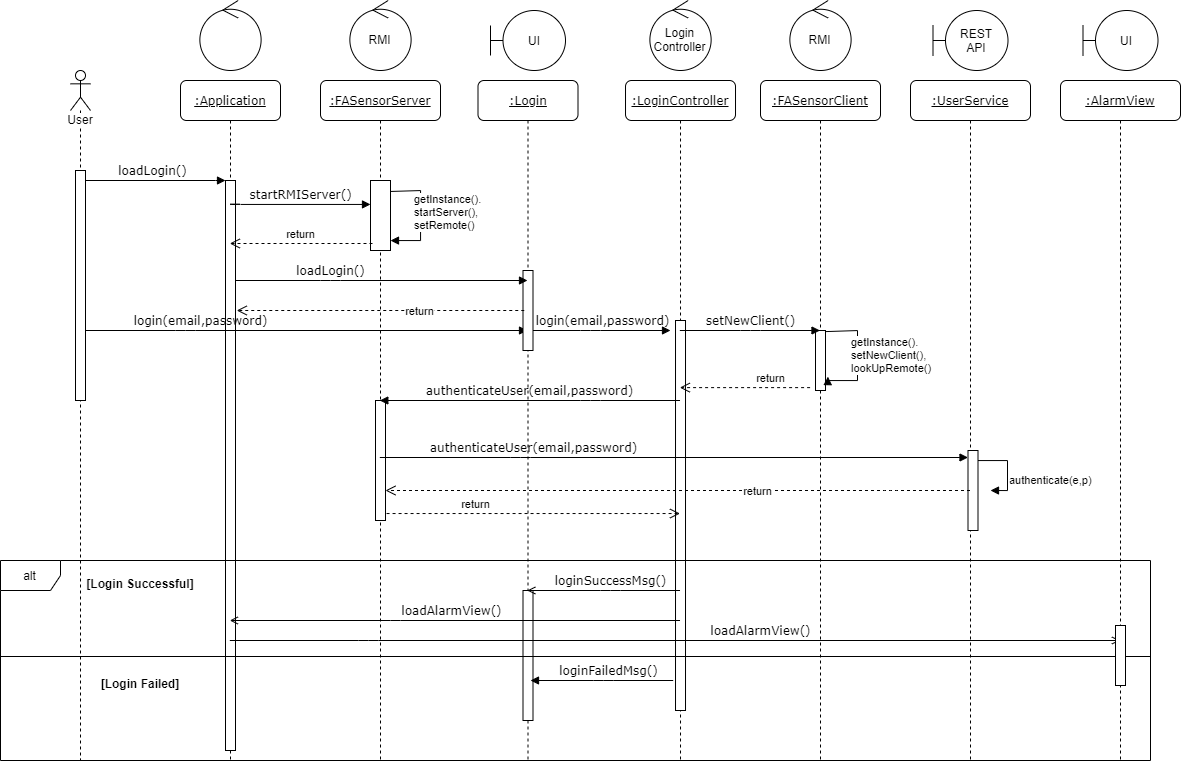

The diagram above was exported from draw.io. Its source (the exported page's mxGraphModel, read from the mxfile embedded in the PNG):
<mxGraphModel dx="1021" dy="509" grid="1" gridSize="10" guides="1" tooltips="1" connect="1" arrows="1" fold="1" page="1" pageScale="1" pageWidth="1100" pageHeight="850" background="#ffffff" math="0" shadow="0">
  <root>
    <mxCell id="0" />
    <mxCell id="1" parent="0" />
    <mxCell id="7baba1c4bc27f4b0-2" value="&lt;u&gt;:Application&lt;/u&gt;" style="shape=umlLifeline;perimeter=lifelinePerimeter;whiteSpace=wrap;html=1;container=1;collapsible=0;recursiveResize=0;outlineConnect=0;rounded=1;shadow=0;comic=0;labelBackgroundColor=none;strokeWidth=1;fontFamily=Verdana;fontSize=12;align=center;" parent="1" vertex="1">
      <mxGeometry x="240" y="80" width="100" height="680" as="geometry" />
    </mxCell>
    <mxCell id="7baba1c4bc27f4b0-10" value="" style="html=1;points=[];perimeter=orthogonalPerimeter;rounded=0;shadow=0;comic=0;labelBackgroundColor=none;strokeWidth=1;fontFamily=Verdana;fontSize=12;align=center;" parent="7baba1c4bc27f4b0-2" vertex="1">
      <mxGeometry x="45" y="100" width="10" height="570" as="geometry" />
    </mxCell>
    <mxCell id="7baba1c4bc27f4b0-11" value="loadLogin()" style="html=1;verticalAlign=bottom;endArrow=block;entryX=0;entryY=0;labelBackgroundColor=none;fontFamily=Verdana;fontSize=12;edgeStyle=elbowEdgeStyle;elbow=vertical;" parent="1" source="Z2OwX2jnJU-yLkayu0NB-1" target="7baba1c4bc27f4b0-10" edge="1">
      <mxGeometry relative="1" as="geometry">
        <mxPoint x="155" y="180" as="sourcePoint" />
        <Array as="points">
          <mxPoint x="230" y="180" />
        </Array>
      </mxGeometry>
    </mxCell>
    <mxCell id="Z2OwX2jnJU-yLkayu0NB-1" value="User" style="shape=umlLifeline;participant=umlActor;perimeter=lifelinePerimeter;whiteSpace=wrap;html=1;container=1;collapsible=0;recursiveResize=0;verticalAlign=top;spacingTop=36;labelBackgroundColor=#ffffff;outlineConnect=0;" vertex="1" parent="1">
      <mxGeometry x="130" y="70" width="20" height="690" as="geometry" />
    </mxCell>
    <mxCell id="Z2OwX2jnJU-yLkayu0NB-2" value="" style="html=1;points=[];perimeter=orthogonalPerimeter;rounded=0;shadow=0;comic=0;labelBackgroundColor=none;strokeWidth=1;fontFamily=Verdana;fontSize=12;align=center;" vertex="1" parent="Z2OwX2jnJU-yLkayu0NB-1">
      <mxGeometry x="5" y="100" width="10" height="230" as="geometry" />
    </mxCell>
    <mxCell id="Z2OwX2jnJU-yLkayu0NB-4" value="login(email,password)" style="html=1;verticalAlign=bottom;endArrow=block;labelBackgroundColor=none;fontFamily=Verdana;fontSize=12;edgeStyle=elbowEdgeStyle;elbow=vertical;" edge="1" parent="1" source="Z2OwX2jnJU-yLkayu0NB-2" target="Z2OwX2jnJU-yLkayu0NB-6">
      <mxGeometry x="-0.4796" relative="1" as="geometry">
        <mxPoint x="150" y="330" as="sourcePoint" />
        <mxPoint x="285" y="330" as="targetPoint" />
        <Array as="points">
          <mxPoint x="245" y="330" />
          <mxPoint x="302.75" y="320" />
        </Array>
        <mxPoint as="offset" />
      </mxGeometry>
    </mxCell>
    <mxCell id="Z2OwX2jnJU-yLkayu0NB-6" value="&lt;u&gt;:Login&lt;/u&gt;" style="shape=umlLifeline;perimeter=lifelinePerimeter;whiteSpace=wrap;html=1;container=1;collapsible=0;recursiveResize=0;outlineConnect=0;rounded=1;shadow=0;comic=0;labelBackgroundColor=none;strokeWidth=1;fontFamily=Verdana;fontSize=12;align=center;" vertex="1" parent="1">
      <mxGeometry x="537.5" y="80" width="100" height="680" as="geometry" />
    </mxCell>
    <mxCell id="Z2OwX2jnJU-yLkayu0NB-7" value="" style="html=1;points=[];perimeter=orthogonalPerimeter;rounded=0;shadow=0;comic=0;labelBackgroundColor=none;strokeWidth=1;fontFamily=Verdana;fontSize=12;align=center;" vertex="1" parent="Z2OwX2jnJU-yLkayu0NB-6">
      <mxGeometry x="45" y="190" width="10" height="80" as="geometry" />
    </mxCell>
    <mxCell id="Z2OwX2jnJU-yLkayu0NB-49" value="" style="html=1;points=[];perimeter=orthogonalPerimeter;rounded=0;shadow=0;comic=0;labelBackgroundColor=none;strokeWidth=1;fontFamily=Verdana;fontSize=12;align=center;" vertex="1" parent="Z2OwX2jnJU-yLkayu0NB-6">
      <mxGeometry x="45" y="510" width="10" height="130" as="geometry" />
    </mxCell>
    <mxCell id="Z2OwX2jnJU-yLkayu0NB-8" value="UI" style="shape=umlBoundary;whiteSpace=wrap;html=1;" vertex="1" parent="1">
      <mxGeometry x="550" y="10" width="75" height="60" as="geometry" />
    </mxCell>
    <mxCell id="Z2OwX2jnJU-yLkayu0NB-10" value="&lt;u&gt;:&lt;/u&gt;&lt;u&gt;FASensorServer&lt;/u&gt;" style="shape=umlLifeline;perimeter=lifelinePerimeter;whiteSpace=wrap;html=1;container=1;collapsible=0;recursiveResize=0;outlineConnect=0;rounded=1;shadow=0;comic=0;labelBackgroundColor=none;strokeWidth=1;fontFamily=Verdana;fontSize=12;align=center;" vertex="1" parent="1">
      <mxGeometry x="380" y="80" width="120" height="680" as="geometry" />
    </mxCell>
    <mxCell id="Z2OwX2jnJU-yLkayu0NB-14" value="getInstance().&lt;br&gt;startServer(),&lt;br&gt;setRemote()" style="edgeStyle=orthogonalEdgeStyle;html=1;align=left;spacingLeft=2;endArrow=block;rounded=0;exitX=1.3;exitY=0.058;exitDx=0;exitDy=0;exitPerimeter=0;" edge="1" target="Z2OwX2jnJU-yLkayu0NB-13" parent="Z2OwX2jnJU-yLkayu0NB-10">
      <mxGeometry x="-0.0273" y="-10" relative="1" as="geometry">
        <mxPoint x="68" y="111.01999999999998" as="sourcePoint" />
        <Array as="points">
          <mxPoint x="100" y="110" />
          <mxPoint x="100" y="160" />
        </Array>
        <mxPoint x="190" y="272" as="targetPoint" />
        <mxPoint as="offset" />
      </mxGeometry>
    </mxCell>
    <mxCell id="Z2OwX2jnJU-yLkayu0NB-35" value="" style="html=1;points=[];perimeter=orthogonalPerimeter;" vertex="1" parent="Z2OwX2jnJU-yLkayu0NB-10">
      <mxGeometry x="55" y="320" width="10" height="120" as="geometry" />
    </mxCell>
    <mxCell id="Z2OwX2jnJU-yLkayu0NB-13" value="" style="html=1;points=[];perimeter=orthogonalPerimeter;" vertex="1" parent="1">
      <mxGeometry x="430" y="180" width="20" height="70" as="geometry" />
    </mxCell>
    <mxCell id="Z2OwX2jnJU-yLkayu0NB-15" value="startRMIServer()" style="html=1;verticalAlign=bottom;endArrow=block;labelBackgroundColor=none;fontFamily=Verdana;fontSize=12;edgeStyle=elbowEdgeStyle;elbow=vertical;exitX=0.5;exitY=0.043;exitDx=0;exitDy=0;exitPerimeter=0;" edge="1" parent="1" source="7baba1c4bc27f4b0-10" target="Z2OwX2jnJU-yLkayu0NB-13">
      <mxGeometry x="0.0008" relative="1" as="geometry">
        <mxPoint x="290" y="189.89" as="sourcePoint" />
        <mxPoint x="559.5" y="190" as="targetPoint" />
        <Array as="points" />
        <mxPoint as="offset" />
      </mxGeometry>
    </mxCell>
    <mxCell id="Z2OwX2jnJU-yLkayu0NB-16" value="return" style="html=1;verticalAlign=bottom;endArrow=open;dashed=1;endSize=8;exitX=0.1;exitY=0.9;exitDx=0;exitDy=0;exitPerimeter=0;" edge="1" parent="1" source="Z2OwX2jnJU-yLkayu0NB-13" target="7baba1c4bc27f4b0-2">
      <mxGeometry relative="1" as="geometry">
        <mxPoint x="361.25" y="300" as="sourcePoint" />
        <mxPoint x="218.75" y="300" as="targetPoint" />
        <Array as="points" />
      </mxGeometry>
    </mxCell>
    <mxCell id="Z2OwX2jnJU-yLkayu0NB-17" value="loadLogin()" style="html=1;verticalAlign=bottom;endArrow=block;labelBackgroundColor=none;fontFamily=Verdana;fontSize=12;edgeStyle=elbowEdgeStyle;elbow=vertical;" edge="1" parent="1" target="Z2OwX2jnJU-yLkayu0NB-6">
      <mxGeometry x="-0.3493" relative="1" as="geometry">
        <mxPoint x="295" y="280" as="sourcePoint" />
        <mxPoint x="430" y="280" as="targetPoint" />
        <Array as="points">
          <mxPoint x="390" y="280" />
          <mxPoint x="447.75" y="270" />
        </Array>
        <mxPoint as="offset" />
      </mxGeometry>
    </mxCell>
    <mxCell id="Z2OwX2jnJU-yLkayu0NB-19" value="&lt;u&gt;:LoginController&lt;/u&gt;" style="shape=umlLifeline;perimeter=lifelinePerimeter;whiteSpace=wrap;html=1;container=1;collapsible=0;recursiveResize=0;outlineConnect=0;rounded=1;shadow=0;comic=0;labelBackgroundColor=none;strokeWidth=1;fontFamily=Verdana;fontSize=12;align=center;" vertex="1" parent="1">
      <mxGeometry x="685.01" y="80" width="110" height="680" as="geometry" />
    </mxCell>
    <mxCell id="Z2OwX2jnJU-yLkayu0NB-20" value="" style="html=1;points=[];perimeter=orthogonalPerimeter;rounded=0;shadow=0;comic=0;labelBackgroundColor=none;strokeWidth=1;fontFamily=Verdana;fontSize=12;align=center;" vertex="1" parent="Z2OwX2jnJU-yLkayu0NB-19">
      <mxGeometry x="50" y="240" width="10" height="390" as="geometry" />
    </mxCell>
    <mxCell id="Z2OwX2jnJU-yLkayu0NB-22" value="Login&lt;br&gt;Controller" style="ellipse;shape=umlControl;whiteSpace=wrap;html=1;" vertex="1" parent="1">
      <mxGeometry x="709.38" width="61.25" height="70" as="geometry" />
    </mxCell>
    <mxCell id="Z2OwX2jnJU-yLkayu0NB-23" value="login(email,password)" style="html=1;verticalAlign=bottom;endArrow=block;labelBackgroundColor=none;fontFamily=Verdana;fontSize=12;edgeStyle=elbowEdgeStyle;elbow=vertical;" edge="1" parent="1" source="Z2OwX2jnJU-yLkayu0NB-7">
      <mxGeometry x="-0.0146" relative="1" as="geometry">
        <mxPoint x="155" y="340" as="sourcePoint" />
        <mxPoint x="730" y="330" as="targetPoint" />
        <Array as="points">
          <mxPoint x="650" y="330" />
          <mxPoint x="630" y="360" />
          <mxPoint x="312.75" y="330" />
        </Array>
        <mxPoint x="1" as="offset" />
      </mxGeometry>
    </mxCell>
    <mxCell id="Z2OwX2jnJU-yLkayu0NB-24" value="return" style="html=1;verticalAlign=bottom;endArrow=open;dashed=1;endSize=8;" edge="1" parent="1">
      <mxGeometry x="-0.2721" y="10" relative="1" as="geometry">
        <mxPoint x="583.75" y="310" as="sourcePoint" />
        <mxPoint x="296.25" y="310" as="targetPoint" />
        <Array as="points" />
        <mxPoint as="offset" />
      </mxGeometry>
    </mxCell>
    <mxCell id="Z2OwX2jnJU-yLkayu0NB-26" value="&lt;u&gt;:FASensorClient&lt;br&gt;&lt;/u&gt;" style="shape=umlLifeline;perimeter=lifelinePerimeter;whiteSpace=wrap;html=1;container=1;collapsible=0;recursiveResize=0;outlineConnect=0;rounded=1;shadow=0;comic=0;labelBackgroundColor=none;strokeWidth=1;fontFamily=Verdana;fontSize=12;align=center;" vertex="1" parent="1">
      <mxGeometry x="820" y="80" width="120" height="680" as="geometry" />
    </mxCell>
    <mxCell id="Z2OwX2jnJU-yLkayu0NB-30" value="" style="html=1;points=[];perimeter=orthogonalPerimeter;rounded=0;shadow=0;comic=0;labelBackgroundColor=none;strokeWidth=1;fontFamily=Verdana;fontSize=12;align=center;" vertex="1" parent="Z2OwX2jnJU-yLkayu0NB-26">
      <mxGeometry x="55" y="250" width="10" height="60" as="geometry" />
    </mxCell>
    <mxCell id="Z2OwX2jnJU-yLkayu0NB-29" value="setNewClient()" style="html=1;verticalAlign=bottom;endArrow=block;labelBackgroundColor=none;fontFamily=Verdana;fontSize=12;edgeStyle=elbowEdgeStyle;elbow=vertical;" edge="1" parent="1" source="Z2OwX2jnJU-yLkayu0NB-19" target="Z2OwX2jnJU-yLkayu0NB-26">
      <mxGeometry x="0.0071" relative="1" as="geometry">
        <mxPoint x="795.01" y="340" as="sourcePoint" />
        <mxPoint x="850" y="340" as="targetPoint" />
        <Array as="points">
          <mxPoint x="810" y="330" />
          <mxPoint x="832.51" y="370" />
          <mxPoint x="515.26" y="340" />
        </Array>
        <mxPoint as="offset" />
      </mxGeometry>
    </mxCell>
    <mxCell id="Z2OwX2jnJU-yLkayu0NB-33" value="getInstance().&lt;br&gt;setNewClient(),&lt;br&gt;lookUpRemote()" style="edgeStyle=orthogonalEdgeStyle;html=1;align=left;spacingLeft=2;endArrow=block;rounded=0;exitX=1.3;exitY=0.058;exitDx=0;exitDy=0;exitPerimeter=0;" edge="1" parent="1">
      <mxGeometry x="-0.0273" y="-10" relative="1" as="geometry">
        <mxPoint x="885.4399999999998" y="331.08" as="sourcePoint" />
        <Array as="points">
          <mxPoint x="917" y="330" />
          <mxPoint x="917" y="380" />
          <mxPoint x="887" y="380" />
        </Array>
        <mxPoint x="887.44" y="376.1188235294118" as="targetPoint" />
        <mxPoint as="offset" />
      </mxGeometry>
    </mxCell>
    <mxCell id="Z2OwX2jnJU-yLkayu0NB-34" value="return" style="html=1;verticalAlign=bottom;endArrow=open;dashed=1;endSize=8;exitX=-0.541;exitY=0.952;exitDx=0;exitDy=0;exitPerimeter=0;" edge="1" parent="1" source="Z2OwX2jnJU-yLkayu0NB-30" target="Z2OwX2jnJU-yLkayu0NB-19">
      <mxGeometry x="-0.3921" relative="1" as="geometry">
        <mxPoint x="870" y="390" as="sourcePoint" />
        <mxPoint x="770.63" y="389.9999999999999" as="targetPoint" />
        <Array as="points" />
        <mxPoint as="offset" />
      </mxGeometry>
    </mxCell>
    <mxCell id="Z2OwX2jnJU-yLkayu0NB-37" value="authenticateUser(email,password)" style="html=1;verticalAlign=bottom;endArrow=block;labelBackgroundColor=none;fontFamily=Verdana;fontSize=12;edgeStyle=elbowEdgeStyle;elbow=vertical;" edge="1" parent="1" source="Z2OwX2jnJU-yLkayu0NB-19" target="Z2OwX2jnJU-yLkayu0NB-10">
      <mxGeometry x="0.0071" relative="1" as="geometry">
        <mxPoint x="517.4135294117649" y="460" as="sourcePoint" />
        <mxPoint x="517" y="570" as="targetPoint" />
        <Array as="points">
          <mxPoint x="650" y="400" />
          <mxPoint x="588.08" y="460" />
          <mxPoint x="610.59" y="500" />
          <mxPoint x="293.34000000000003" y="470" />
        </Array>
        <mxPoint as="offset" />
      </mxGeometry>
    </mxCell>
    <mxCell id="Z2OwX2jnJU-yLkayu0NB-40" value="&lt;u&gt;:UserService&lt;br&gt;&lt;/u&gt;" style="shape=umlLifeline;perimeter=lifelinePerimeter;whiteSpace=wrap;html=1;container=1;collapsible=0;recursiveResize=0;outlineConnect=0;rounded=1;shadow=0;comic=0;labelBackgroundColor=none;strokeWidth=1;fontFamily=Verdana;fontSize=12;align=center;" vertex="1" parent="1">
      <mxGeometry x="970" y="80" width="120" height="680" as="geometry" />
    </mxCell>
    <mxCell id="Z2OwX2jnJU-yLkayu0NB-66" value="" style="html=1;points=[];perimeter=orthogonalPerimeter;" vertex="1" parent="Z2OwX2jnJU-yLkayu0NB-40">
      <mxGeometry x="57.5" y="370" width="10" height="80" as="geometry" />
    </mxCell>
    <mxCell id="Z2OwX2jnJU-yLkayu0NB-67" value="authenticate(e,p)" style="edgeStyle=orthogonalEdgeStyle;html=1;align=left;spacingLeft=2;endArrow=block;rounded=0;" edge="1" parent="Z2OwX2jnJU-yLkayu0NB-40" source="Z2OwX2jnJU-yLkayu0NB-66">
      <mxGeometry x="-0.5268" y="-10" relative="1" as="geometry">
        <mxPoint x="132.5" y="370" as="sourcePoint" />
        <Array as="points">
          <mxPoint x="97" y="380" />
          <mxPoint x="97" y="410" />
        </Array>
        <mxPoint x="80" y="410" as="targetPoint" />
        <mxPoint x="10" y="10" as="offset" />
      </mxGeometry>
    </mxCell>
    <mxCell id="Z2OwX2jnJU-yLkayu0NB-42" value="REST&lt;br&gt;API" style="shape=umlBoundary;whiteSpace=wrap;html=1;" vertex="1" parent="1">
      <mxGeometry x="992.5" y="10" width="75" height="60" as="geometry" />
    </mxCell>
    <mxCell id="Z2OwX2jnJU-yLkayu0NB-43" value="authenticateUser(email,password)" style="html=1;verticalAlign=bottom;endArrow=block;labelBackgroundColor=none;fontFamily=Verdana;fontSize=12;edgeStyle=elbowEdgeStyle;elbow=vertical;" edge="1" parent="1" source="Z2OwX2jnJU-yLkayu0NB-10" target="Z2OwX2jnJU-yLkayu0NB-66">
      <mxGeometry x="-0.4742" relative="1" as="geometry">
        <mxPoint x="520" y="457" as="sourcePoint" />
        <mxPoint x="1000" y="457" as="targetPoint" />
        <Array as="points">
          <mxPoint x="580" y="457" />
          <mxPoint x="748.1800000000001" y="500" />
          <mxPoint x="686.26" y="560" />
          <mxPoint x="708.77" y="600" />
          <mxPoint x="391.52000000000004" y="570" />
        </Array>
        <mxPoint as="offset" />
      </mxGeometry>
    </mxCell>
    <mxCell id="Z2OwX2jnJU-yLkayu0NB-44" value="return" style="html=1;verticalAlign=bottom;endArrow=open;dashed=1;endSize=8;" edge="1" parent="1" source="Z2OwX2jnJU-yLkayu0NB-40" target="Z2OwX2jnJU-yLkayu0NB-35">
      <mxGeometry x="-0.2721" y="10" relative="1" as="geometry">
        <mxPoint x="990" y="490" as="sourcePoint" />
        <mxPoint x="450" y="490" as="targetPoint" />
        <Array as="points">
          <mxPoint x="950" y="490" />
        </Array>
        <mxPoint as="offset" />
      </mxGeometry>
    </mxCell>
    <mxCell id="Z2OwX2jnJU-yLkayu0NB-45" value="alt" style="shape=umlFrame;whiteSpace=wrap;html=1;" vertex="1" parent="1">
      <mxGeometry x="60" y="560" width="1150" height="200" as="geometry" />
    </mxCell>
    <mxCell id="Z2OwX2jnJU-yLkayu0NB-46" value="RMI" style="ellipse;shape=umlControl;whiteSpace=wrap;html=1;" vertex="1" parent="1">
      <mxGeometry x="409.37" width="61.25" height="70" as="geometry" />
    </mxCell>
    <mxCell id="Z2OwX2jnJU-yLkayu0NB-47" value="RMI" style="ellipse;shape=umlControl;whiteSpace=wrap;html=1;" vertex="1" parent="1">
      <mxGeometry x="849.37" width="61.25" height="70" as="geometry" />
    </mxCell>
    <mxCell id="Z2OwX2jnJU-yLkayu0NB-48" value="return" style="html=1;verticalAlign=bottom;endArrow=open;dashed=1;endSize=8;exitX=1.106;exitY=0.942;exitDx=0;exitDy=0;exitPerimeter=0;" edge="1" parent="1" source="Z2OwX2jnJU-yLkayu0NB-35" target="Z2OwX2jnJU-yLkayu0NB-19">
      <mxGeometry x="-0.3921" relative="1" as="geometry">
        <mxPoint x="660.2599999999999" y="540" as="sourcePoint" />
        <mxPoint x="680" y="620" as="targetPoint" />
        <Array as="points" />
        <mxPoint as="offset" />
      </mxGeometry>
    </mxCell>
    <mxCell id="Z2OwX2jnJU-yLkayu0NB-50" value="loginSuccessMsg()" style="html=1;verticalAlign=bottom;endArrow=open;labelBackgroundColor=none;fontFamily=Verdana;fontSize=12;edgeStyle=elbowEdgeStyle;elbow=vertical;endFill=0;" edge="1" parent="1" source="Z2OwX2jnJU-yLkayu0NB-19" target="Z2OwX2jnJU-yLkayu0NB-6">
      <mxGeometry x="-0.0895" relative="1" as="geometry">
        <mxPoint x="680" y="540" as="sourcePoint" />
        <mxPoint x="620" y="550" as="targetPoint" />
        <Array as="points">
          <mxPoint x="670" y="590" />
          <mxPoint x="680" y="540" />
          <mxPoint x="690" y="540" />
          <mxPoint x="690.63" y="550" />
          <mxPoint x="670.63" y="580" />
          <mxPoint x="353.38" y="550" />
        </Array>
        <mxPoint as="offset" />
      </mxGeometry>
    </mxCell>
    <mxCell id="Z2OwX2jnJU-yLkayu0NB-51" value="" style="line;strokeWidth=1;fillColor=none;align=left;verticalAlign=middle;spacingTop=-1;spacingLeft=3;spacingRight=3;rotatable=0;labelPosition=right;points=[];portConstraint=eastwest;" vertex="1" parent="1">
      <mxGeometry x="60" y="652" width="1150" height="8" as="geometry" />
    </mxCell>
    <mxCell id="Z2OwX2jnJU-yLkayu0NB-52" value="loginFailedMsg()" style="html=1;verticalAlign=bottom;endArrow=block;labelBackgroundColor=none;fontFamily=Verdana;fontSize=12;edgeStyle=elbowEdgeStyle;elbow=vertical;" edge="1" parent="1">
      <mxGeometry x="-0.0895" relative="1" as="geometry">
        <mxPoint x="732.6900000000002" y="680" as="sourcePoint" />
        <mxPoint x="590" y="680" as="targetPoint" />
        <Array as="points">
          <mxPoint x="663.18" y="680" />
          <mxPoint x="673.18" y="630" />
          <mxPoint x="683.18" y="630" />
          <mxPoint x="683.81" y="640" />
          <mxPoint x="663.81" y="670" />
          <mxPoint x="346.56" y="640" />
        </Array>
        <mxPoint as="offset" />
      </mxGeometry>
    </mxCell>
    <mxCell id="Z2OwX2jnJU-yLkayu0NB-53" value="[Login Successful]" style="text;align=center;fontStyle=1;verticalAlign=middle;spacingLeft=3;spacingRight=3;strokeColor=none;rotatable=0;points=[[0,0.5],[1,0.5]];portConstraint=eastwest;" vertex="1" parent="1">
      <mxGeometry x="140" y="570" width="120" height="26" as="geometry" />
    </mxCell>
    <mxCell id="Z2OwX2jnJU-yLkayu0NB-54" value="[Login Failed]" style="text;align=center;fontStyle=1;verticalAlign=middle;spacingLeft=3;spacingRight=3;strokeColor=none;rotatable=0;points=[[0,0.5],[1,0.5]];portConstraint=eastwest;" vertex="1" parent="1">
      <mxGeometry x="140" y="670" width="120" height="26" as="geometry" />
    </mxCell>
    <mxCell id="Z2OwX2jnJU-yLkayu0NB-56" value="" style="ellipse;shape=umlControl;whiteSpace=wrap;html=1;" vertex="1" parent="1">
      <mxGeometry x="259.37" width="61.25" height="70" as="geometry" />
    </mxCell>
    <mxCell id="Z2OwX2jnJU-yLkayu0NB-57" value="loadAlarmView()" style="html=1;verticalAlign=bottom;endArrow=open;labelBackgroundColor=none;fontFamily=Verdana;fontSize=12;edgeStyle=elbowEdgeStyle;elbow=vertical;endFill=0;" edge="1" parent="1" source="Z2OwX2jnJU-yLkayu0NB-19" target="7baba1c4bc27f4b0-2">
      <mxGeometry x="0.0116" relative="1" as="geometry">
        <mxPoint x="690.1900000000003" y="630" as="sourcePoint" />
        <mxPoint x="340" y="620" as="targetPoint" />
        <Array as="points">
          <mxPoint x="450" y="620" />
          <mxPoint x="620.6800000000001" y="630" />
          <mxPoint x="630.6800000000001" y="580" />
          <mxPoint x="640.6800000000001" y="580" />
          <mxPoint x="641.31" y="590" />
          <mxPoint x="621.31" y="620" />
          <mxPoint x="304.06" y="590" />
        </Array>
        <mxPoint as="offset" />
      </mxGeometry>
    </mxCell>
    <mxCell id="Z2OwX2jnJU-yLkayu0NB-58" value="loadAlarmView()" style="html=1;verticalAlign=bottom;endArrow=open;labelBackgroundColor=none;fontFamily=Verdana;fontSize=12;edgeStyle=elbowEdgeStyle;elbow=vertical;endFill=0;" edge="1" parent="1" source="7baba1c4bc27f4b0-2" target="Z2OwX2jnJU-yLkayu0NB-59">
      <mxGeometry x="0.1923" relative="1" as="geometry">
        <mxPoint x="333" y="639.9999999999999" as="sourcePoint" />
        <mxPoint x="1120" y="640" as="targetPoint" />
        <Array as="points">
          <mxPoint x="428" y="640" />
          <mxPoint x="485.75" y="630" />
        </Array>
        <mxPoint as="offset" />
      </mxGeometry>
    </mxCell>
    <mxCell id="Z2OwX2jnJU-yLkayu0NB-59" value="&lt;u&gt;:AlarmView&lt;br&gt;&lt;/u&gt;" style="shape=umlLifeline;perimeter=lifelinePerimeter;whiteSpace=wrap;html=1;container=1;collapsible=0;recursiveResize=0;outlineConnect=0;rounded=1;shadow=0;comic=0;labelBackgroundColor=none;strokeWidth=1;fontFamily=Verdana;fontSize=12;align=center;" vertex="1" parent="1">
      <mxGeometry x="1120" y="80" width="120" height="680" as="geometry" />
    </mxCell>
    <mxCell id="Z2OwX2jnJU-yLkayu0NB-60" value="" style="html=1;points=[];perimeter=orthogonalPerimeter;rounded=0;shadow=0;comic=0;labelBackgroundColor=none;strokeWidth=1;fontFamily=Verdana;fontSize=12;align=center;" vertex="1" parent="Z2OwX2jnJU-yLkayu0NB-59">
      <mxGeometry x="55" y="545" width="10" height="60" as="geometry" />
    </mxCell>
    <mxCell id="Z2OwX2jnJU-yLkayu0NB-61" value="UI" style="shape=umlBoundary;whiteSpace=wrap;html=1;" vertex="1" parent="1">
      <mxGeometry x="1142.5" y="10" width="75" height="60" as="geometry" />
    </mxCell>
  </root>
</mxGraphModel>